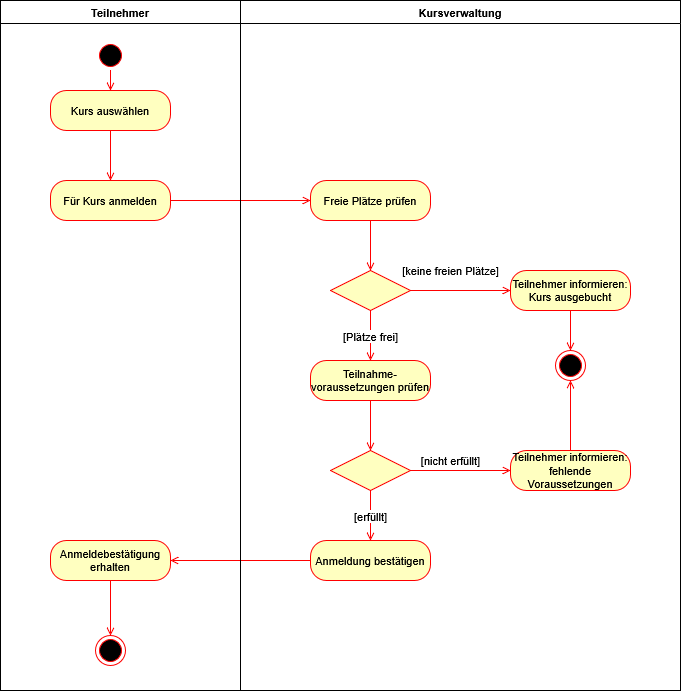

The diagram above was exported from draw.io. Its source (the exported page's mxGraphModel, read from the mxfile embedded in the PNG):
<mxGraphModel dx="1489" dy="1973" grid="1" gridSize="10" guides="1" tooltips="1" connect="1" arrows="1" fold="1" page="1" pageScale="1" pageWidth="827" pageHeight="1169" math="0" shadow="0">
  <root>
    <mxCell id="0" />
    <mxCell id="1" parent="0" />
    <mxCell id="fMfK8dYeEHjjFPAIzH0k-14" edge="1" parent="1" source="fMfK8dYeEHjjFPAIzH0k-2" style="edgeStyle=orthogonalEdgeStyle;rounded=0;orthogonalLoop=1;jettySize=auto;html=1;endArrow=open;endFill=0;strokeColor=#FF0000;" target="fMfK8dYeEHjjFPAIzH0k-3">
      <mxGeometry relative="1" as="geometry" />
    </mxCell>
    <mxCell id="fMfK8dYeEHjjFPAIzH0k-2" parent="1" style="rounded=1;whiteSpace=wrap;html=1;arcSize=40;fontColor=#000000;fillColor=#ffffc0;strokeColor=#ff0000;fontFamily=Helvetica;fontSize=11;labelBackgroundColor=none;" value="Kurs auswählen" vertex="1">
      <mxGeometry height="40" width="120" x="120" y="40" as="geometry" />
    </mxCell>
    <mxCell id="fMfK8dYeEHjjFPAIzH0k-16" edge="1" parent="1" source="fMfK8dYeEHjjFPAIzH0k-3" style="edgeStyle=orthogonalEdgeStyle;shape=connector;rounded=0;orthogonalLoop=1;jettySize=auto;html=1;strokeColor=#FF0000;align=center;verticalAlign=middle;fontFamily=Helvetica;fontSize=11;fontColor=default;labelBackgroundColor=default;endArrow=open;endFill=0;" target="fMfK8dYeEHjjFPAIzH0k-4">
      <mxGeometry relative="1" as="geometry" />
    </mxCell>
    <mxCell id="fMfK8dYeEHjjFPAIzH0k-3" parent="1" style="rounded=1;whiteSpace=wrap;html=1;arcSize=40;fontColor=#000000;fillColor=#ffffc0;strokeColor=#ff0000;fontFamily=Helvetica;fontSize=11;labelBackgroundColor=none;" value="Für Kurs anmelden" vertex="1">
      <mxGeometry height="40" width="120" x="120" y="130" as="geometry" />
    </mxCell>
    <mxCell id="fMfK8dYeEHjjFPAIzH0k-17" edge="1" parent="1" source="fMfK8dYeEHjjFPAIzH0k-4" style="edgeStyle=orthogonalEdgeStyle;shape=connector;rounded=0;orthogonalLoop=1;jettySize=auto;html=1;strokeColor=#FF0000;align=center;verticalAlign=middle;fontFamily=Helvetica;fontSize=11;fontColor=default;labelBackgroundColor=default;endArrow=open;endFill=0;" target="fMfK8dYeEHjjFPAIzH0k-5">
      <mxGeometry relative="1" as="geometry" />
    </mxCell>
    <mxCell id="fMfK8dYeEHjjFPAIzH0k-4" parent="1" style="rounded=1;whiteSpace=wrap;html=1;arcSize=40;fontColor=#000000;fillColor=#ffffc0;strokeColor=#ff0000;fontFamily=Helvetica;fontSize=11;labelBackgroundColor=none;" value="Freie Plätze prüfen" vertex="1">
      <mxGeometry height="40" width="120" x="380" y="130" as="geometry" />
    </mxCell>
    <mxCell id="fMfK8dYeEHjjFPAIzH0k-18" edge="1" parent="1" source="fMfK8dYeEHjjFPAIzH0k-5" style="edgeStyle=orthogonalEdgeStyle;shape=connector;rounded=0;orthogonalLoop=1;jettySize=auto;html=1;strokeColor=#FF0000;align=center;verticalAlign=middle;fontFamily=Helvetica;fontSize=11;fontColor=default;labelBackgroundColor=default;endArrow=open;endFill=0;" target="fMfK8dYeEHjjFPAIzH0k-6" value="[keine freien Plätze]">
      <mxGeometry relative="1" x="-0.2" y="20" as="geometry">
        <mxPoint as="offset" />
      </mxGeometry>
    </mxCell>
    <mxCell id="fMfK8dYeEHjjFPAIzH0k-19" edge="1" parent="1" source="fMfK8dYeEHjjFPAIzH0k-5" style="edgeStyle=orthogonalEdgeStyle;shape=connector;rounded=0;orthogonalLoop=1;jettySize=auto;html=1;strokeColor=#FF0000;align=center;verticalAlign=middle;fontFamily=Helvetica;fontSize=11;fontColor=default;labelBackgroundColor=default;endArrow=open;endFill=0;" target="fMfK8dYeEHjjFPAIzH0k-8" value="[Plätze frei]">
      <mxGeometry relative="1" as="geometry" />
    </mxCell>
    <mxCell id="fMfK8dYeEHjjFPAIzH0k-5" parent="1" style="rhombus;whiteSpace=wrap;html=1;fontColor=#000000;fillColor=#ffffc0;strokeColor=#ff0000;fontFamily=Helvetica;fontSize=11;labelBackgroundColor=none;" value="" vertex="1">
      <mxGeometry height="40" width="80" x="400" y="220" as="geometry" />
    </mxCell>
    <mxCell id="fMfK8dYeEHjjFPAIzH0k-20" edge="1" parent="1" source="fMfK8dYeEHjjFPAIzH0k-6" style="edgeStyle=orthogonalEdgeStyle;shape=connector;rounded=0;orthogonalLoop=1;jettySize=auto;html=1;strokeColor=#FF0000;align=center;verticalAlign=middle;fontFamily=Helvetica;fontSize=11;fontColor=default;labelBackgroundColor=default;endArrow=open;endFill=0;" target="fMfK8dYeEHjjFPAIzH0k-7">
      <mxGeometry relative="1" as="geometry" />
    </mxCell>
    <mxCell id="fMfK8dYeEHjjFPAIzH0k-6" parent="1" style="rounded=1;whiteSpace=wrap;html=1;arcSize=40;fontColor=#000000;fillColor=#ffffc0;strokeColor=#ff0000;fontFamily=Helvetica;fontSize=11;labelBackgroundColor=none;" value="Teilnehmer informieren: Kurs ausgebucht" vertex="1">
      <mxGeometry height="40" width="120" x="580" y="220" as="geometry" />
    </mxCell>
    <mxCell id="fMfK8dYeEHjjFPAIzH0k-7" parent="1" style="ellipse;html=1;shape=endState;fillColor=#000000;strokeColor=#ff0000;fontFamily=Helvetica;fontSize=11;fontColor=default;labelBackgroundColor=default;" value="" vertex="1">
      <mxGeometry height="30" width="30" x="625" y="300" as="geometry" />
    </mxCell>
    <mxCell id="fMfK8dYeEHjjFPAIzH0k-22" edge="1" parent="1" source="fMfK8dYeEHjjFPAIzH0k-8" style="edgeStyle=orthogonalEdgeStyle;shape=connector;rounded=0;orthogonalLoop=1;jettySize=auto;html=1;strokeColor=#FF0000;align=center;verticalAlign=middle;fontFamily=Helvetica;fontSize=11;fontColor=default;labelBackgroundColor=default;endArrow=open;endFill=0;" target="fMfK8dYeEHjjFPAIzH0k-9">
      <mxGeometry relative="1" as="geometry" />
    </mxCell>
    <mxCell id="fMfK8dYeEHjjFPAIzH0k-8" parent="1" style="rounded=1;whiteSpace=wrap;html=1;arcSize=40;fontColor=#000000;fillColor=#ffffc0;strokeColor=#ff0000;fontFamily=Helvetica;fontSize=11;labelBackgroundColor=none;" value="Teilnahme-voraussetzungen prüfen" vertex="1">
      <mxGeometry height="40" width="120" x="380" y="310" as="geometry" />
    </mxCell>
    <mxCell id="fMfK8dYeEHjjFPAIzH0k-23" edge="1" parent="1" source="fMfK8dYeEHjjFPAIzH0k-9" style="edgeStyle=orthogonalEdgeStyle;shape=connector;rounded=0;orthogonalLoop=1;jettySize=auto;html=1;strokeColor=#FF0000;align=center;verticalAlign=middle;fontFamily=Helvetica;fontSize=11;fontColor=default;labelBackgroundColor=default;endArrow=open;endFill=0;" target="fMfK8dYeEHjjFPAIzH0k-10" value="[nicht erfüllt]">
      <mxGeometry relative="1" x="-0.2" y="10" as="geometry">
        <mxPoint as="offset" />
      </mxGeometry>
    </mxCell>
    <mxCell id="fMfK8dYeEHjjFPAIzH0k-24" edge="1" parent="1" source="fMfK8dYeEHjjFPAIzH0k-9" style="edgeStyle=orthogonalEdgeStyle;shape=connector;rounded=0;orthogonalLoop=1;jettySize=auto;html=1;strokeColor=#FF0000;align=center;verticalAlign=middle;fontFamily=Helvetica;fontSize=11;fontColor=default;labelBackgroundColor=default;endArrow=open;endFill=0;" target="fMfK8dYeEHjjFPAIzH0k-12" value="[erfüllt]">
      <mxGeometry relative="1" as="geometry" />
    </mxCell>
    <mxCell id="fMfK8dYeEHjjFPAIzH0k-9" parent="1" style="rhombus;whiteSpace=wrap;html=1;fontColor=#000000;fillColor=#ffffc0;strokeColor=#ff0000;fontFamily=Helvetica;fontSize=11;labelBackgroundColor=none;" value="" vertex="1">
      <mxGeometry height="40" width="80" x="400" y="400" as="geometry" />
    </mxCell>
    <mxCell id="fMfK8dYeEHjjFPAIzH0k-21" edge="1" parent="1" source="fMfK8dYeEHjjFPAIzH0k-10" style="edgeStyle=orthogonalEdgeStyle;shape=connector;rounded=0;orthogonalLoop=1;jettySize=auto;html=1;strokeColor=#FF0000;align=center;verticalAlign=middle;fontFamily=Helvetica;fontSize=11;fontColor=default;labelBackgroundColor=default;endArrow=open;endFill=0;" target="fMfK8dYeEHjjFPAIzH0k-7">
      <mxGeometry relative="1" as="geometry" />
    </mxCell>
    <mxCell id="fMfK8dYeEHjjFPAIzH0k-10" parent="1" style="rounded=1;whiteSpace=wrap;html=1;arcSize=40;fontColor=#000000;fillColor=#ffffc0;strokeColor=#ff0000;fontFamily=Helvetica;fontSize=11;labelBackgroundColor=none;" value="Teilnehmer informieren: fehlende Voraussetzungen" vertex="1">
      <mxGeometry height="40" width="120" x="580" y="400" as="geometry" />
    </mxCell>
    <mxCell id="fMfK8dYeEHjjFPAIzH0k-25" edge="1" parent="1" source="fMfK8dYeEHjjFPAIzH0k-12" style="edgeStyle=orthogonalEdgeStyle;shape=connector;rounded=0;orthogonalLoop=1;jettySize=auto;html=1;strokeColor=#FF0000;align=center;verticalAlign=middle;fontFamily=Helvetica;fontSize=11;fontColor=default;labelBackgroundColor=default;endArrow=open;endFill=0;" target="fMfK8dYeEHjjFPAIzH0k-13">
      <mxGeometry relative="1" as="geometry" />
    </mxCell>
    <mxCell id="fMfK8dYeEHjjFPAIzH0k-12" parent="1" style="rounded=1;whiteSpace=wrap;html=1;arcSize=40;fontColor=#000000;fillColor=#ffffc0;strokeColor=#ff0000;fontFamily=Helvetica;fontSize=11;labelBackgroundColor=none;" value="Anmeldung bestätigen" vertex="1">
      <mxGeometry height="40" width="120" x="380" y="490" as="geometry" />
    </mxCell>
    <mxCell id="fMfK8dYeEHjjFPAIzH0k-27" edge="1" parent="1" source="fMfK8dYeEHjjFPAIzH0k-13" style="edgeStyle=orthogonalEdgeStyle;shape=connector;rounded=0;orthogonalLoop=1;jettySize=auto;html=1;exitX=0.5;exitY=1;exitDx=0;exitDy=0;strokeColor=#FF0000;align=center;verticalAlign=middle;fontFamily=Helvetica;fontSize=11;fontColor=default;labelBackgroundColor=default;endArrow=open;endFill=0;" target="fMfK8dYeEHjjFPAIzH0k-26">
      <mxGeometry relative="1" as="geometry" />
    </mxCell>
    <mxCell id="fMfK8dYeEHjjFPAIzH0k-13" parent="1" style="rounded=1;whiteSpace=wrap;html=1;arcSize=40;fontColor=#000000;fillColor=#ffffc0;strokeColor=#ff0000;fontFamily=Helvetica;fontSize=11;labelBackgroundColor=none;" value="Anmeldebestätigung erhalten" vertex="1">
      <mxGeometry height="40" width="120" x="120" y="490" as="geometry" />
    </mxCell>
    <mxCell id="fMfK8dYeEHjjFPAIzH0k-26" parent="1" style="ellipse;html=1;shape=endState;fillColor=#000000;strokeColor=#ff0000;fontFamily=Helvetica;fontSize=11;fontColor=default;labelBackgroundColor=default;" value="" vertex="1">
      <mxGeometry height="30" width="30" x="165" y="585" as="geometry" />
    </mxCell>
    <mxCell id="fMfK8dYeEHjjFPAIzH0k-29" edge="1" parent="1" source="fMfK8dYeEHjjFPAIzH0k-28" style="edgeStyle=orthogonalEdgeStyle;shape=connector;rounded=0;orthogonalLoop=1;jettySize=auto;html=1;strokeColor=#FF0000;align=center;verticalAlign=middle;fontFamily=Helvetica;fontSize=11;fontColor=default;labelBackgroundColor=default;endArrow=open;endFill=0;" target="fMfK8dYeEHjjFPAIzH0k-2">
      <mxGeometry relative="1" as="geometry" />
    </mxCell>
    <mxCell id="fMfK8dYeEHjjFPAIzH0k-28" parent="1" style="ellipse;html=1;shape=startState;fillColor=#000000;strokeColor=#ff0000;fontFamily=Helvetica;fontSize=11;fontColor=default;labelBackgroundColor=default;" value="" vertex="1">
      <mxGeometry height="30" width="30" x="165" y="-10" as="geometry" />
    </mxCell>
    <mxCell id="fMfK8dYeEHjjFPAIzH0k-30" parent="1" style="swimlane;whiteSpace=wrap;html=1;fontFamily=Helvetica;fontSize=11;fontColor=default;labelBackgroundColor=default;" value="Teilnehmer" vertex="1">
      <mxGeometry height="690" width="240" x="70" y="-50" as="geometry" />
    </mxCell>
    <mxCell id="fMfK8dYeEHjjFPAIzH0k-31" parent="1" style="swimlane;whiteSpace=wrap;html=1;fontFamily=Helvetica;fontSize=11;fontColor=default;labelBackgroundColor=default;" value="Kursverwaltung" vertex="1">
      <mxGeometry height="690" width="440" x="310" y="-50" as="geometry" />
    </mxCell>
  </root>
</mxGraphModel>